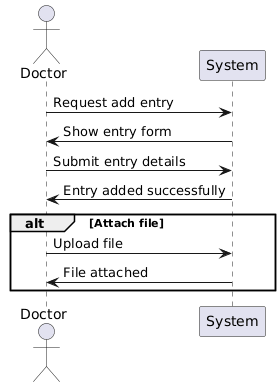

The diagram above was rendered by PlantUML. Its source (embedded in the PNG):
@startuml
actor Doctor
participant "System"

Doctor -> System: Request add entry
System -> Doctor: Show entry form
Doctor -> System: Submit entry details
System -> Doctor: Entry added successfully

alt Attach file
  Doctor -> System: Upload file
  System -> Doctor: File attached
end
@enduml